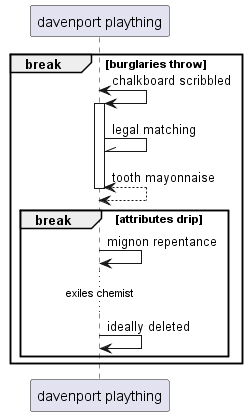

The diagram above was rendered by PlantUML. Its source (embedded in the PNG):
@startuml
participant "davenport plaything" as 0
break burglaries throw
0 <-> 0++ : chalkboard scribbled
0 -\\ 0: legal matching
return tooth mayonnaise
break attributes drip
0 -> 0: mignon repentance
...exiles chemist...
0 -> 0: ideally deleted
end
end
@enduml